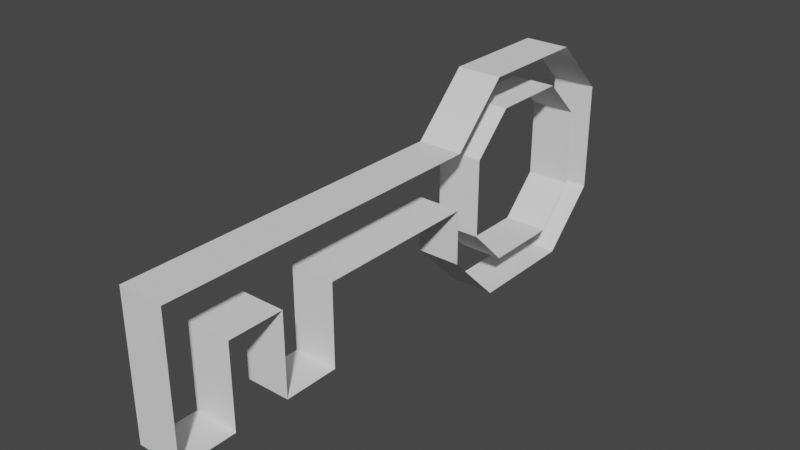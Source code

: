 # Source: key.blend  (saved by Blender 2.80.75; exported with 4.5.12 LTS)
import bpy
from mathutils import Matrix  # noqa: F401  (used for matrix-valued properties, if any)

bpy.ops.wm.read_factory_settings(use_empty=True)
scene = bpy.context.scene
scene.name = 'Scene'

# ---- collections
col_collection = bpy.data.collections.new('Collection'); scene.collection.children.link(col_collection)

# ---- world
world_world = bpy.data.worlds.new('World'); scene.world = world_world
world_world.use_nodes = True; world_world.node_tree.nodes.clear()
_N = world_world.node_tree.nodes; _L = world_world.node_tree.links
n0 = _N.new('ShaderNodeOutputWorld'); n0.name = 'World Output'; n0.location = (300, 300)
n1 = _N.new('ShaderNodeBackground'); n1.name = 'Background'; n1.location = (10, 300)
n1.inputs[0].default_value = (0.05088, 0.05088, 0.05088, 1.0)
_L.new(n1.outputs[0], n0.inputs[0])
n0.is_active_output = True
world_world.color = (0.05088, 0.05088, 0.05088)
world_world.use_sun_shadow = False
world_world.sun_shadow_jitter_overblur = 0.0

# ---- meshes
me_plane = bpy.data.meshes.new('Plane')
me_plane.from_pydata([(-2.0, 0.5, 0.2), (-2.5, 1.0, 0.2), (-0.5, 1.0, 0.2), (-1.0, 0.5, 0.2), (-2.5, 2.0, 0.2), (-2.0, 2.5, 0.2), (-1.0, 2.5, 0.2), (-0.5, 2.0, 0.2), (-1.5, -1.0, 0.2), (-2.0, -2.5, 0.2), (-1.5, 0.5, 0.2), (-1.0, 0.5, 0.2), (-2.0, 0.5, 0.2), (-1.5, -2.0, 0.2), (-1.5, -1.5, 0.2), (-0.75, -1.0, 0.2), (-0.75, -2.5, 0.2), (-0.75, -2.0, 0.2), (-0.75, -1.5, 0.2), (-2.0, 0.5, -0.2), (-2.5, 1.0, -0.2), (-0.5, 1.0, -0.2), (-1.0, 0.5, -0.2), (-2.5, 2.0, -0.2), (-2.0, 2.5, -0.2), (-1.0, 2.5, -0.2), (-0.5, 2.0, -0.2), (-1.5, -1.0, -0.2), (-2.0, -2.5, -0.2), (-1.5, 0.5, -0.2), (-1.0, 0.5, -0.2), (-2.0, 0.5, -0.2), (-1.5, -2.0, -0.2), (-1.5, -1.5, -0.2), (-0.75, -1.0, -0.2), (-0.75, -2.5, -0.2), (-0.75, -2.0, -0.2), (-0.75, -1.5, -0.2), (-1.85, 0.7667, 0.2), (-2.2, 1.117, 0.2), (-0.8, 1.117, 0.2), (-1.15, 0.7667, 0.2), (-2.2, 1.817, 0.2), (-1.85, 2.167, 0.2), (-1.15, 2.167, 0.2), (-0.8, 1.817, 0.2), (-1.85, 0.7667, -0.2), (-2.2, 1.117, -0.2), (-0.8, 1.117, -0.2), (-1.15, 0.7667, -0.2), (-2.2, 1.817, -0.2), (-1.85, 2.167, -0.2), (-1.15, 2.167, -0.2), (-0.8, 1.817, -0.2)], [], [(6, 7, 26, 25), (17, 16, 35, 36), (1, 4, 23, 20), (0, 12, 31, 19), (13, 17, 36, 32), (3, 10, 29, 22), (11, 3, 22, 30), (6, 5, 24, 25), (2, 3, 22, 21), (8, 15, 34, 27), (2, 7, 26, 21), (0, 1, 20, 19), (18, 14, 33, 37), (10, 8, 27, 29), (14, 13, 32, 33), (9, 0, 19, 28), (15, 18, 37, 34), (4, 5, 24, 23), (44, 45, 53, 52), (39, 42, 50, 47), (49, 41, 38, 46), (44, 43, 51, 52), (40, 41, 49, 48), (40, 45, 53, 48), (38, 39, 47, 46), (42, 43, 51, 50), (9, 16, 35, 28)])
_uv = me_plane.uv_layers.new(name='UVMap')
_uv.uv.foreach_set('vector', [0.0, 0.0, 0.0, 0.0, 0.0, 0.0, 0.0, 0.0, 0.0, 0.0, 0.0, 0.0, 0.0, 0.0, 0.0, 0.0, 0.0, 0.0, 0.0, 0.0, 0.0, 0.0, 0.0, 0.0, 0.0, 0.0, 0.0, 0.0, 0.0, 0.0, 0.0, 0.0, 0.0, 0.0, 0.0, 0.0, 0.0, 0.0, 0.0, 0.0, 0.0, 0.0, 0.0, 0.0, 0.0, 0.0, 0.0, 0.0, 0.0, 0.0, 0.0, 0.0, 0.0, 0.0, 0.0, 0.0, 0.0, 0.0, 0.0, 0.0, 0.0, 0.0, 0.0, 0.0, 0.0, 0.0, 0.0, 0.0, 0.0, 0.0, 0.0, 0.0, 0.0, 0.0, 0.0, 0.0, 0.0, 0.0, 0.0, 0.0, 0.0, 0.0, 0.0, 0.0, 0.0, 0.0, 0.0, 0.0, 0.0, 0.0, 0.0, 0.0, 0.0, 0.0, 0.0, 0.0, 0.0, 0.0, 0.0, 0.0, 0.0, 0.0, 0.0, 0.0, 0.0, 0.0, 0.0, 0.0, 0.0, 0.0, 0.0, 0.0, 0.0, 0.0, 0.0, 0.0, 0.0, 0.0, 0.0, 0.0, 0.0, 0.0, 0.0, 0.0, 0.0, 0.0, 0.0, 0.0, 0.0, 0.0, 0.0, 0.0, 0.0, 0.0, 0.0, 0.0, 0.0, 0.0, 0.0, 0.0, 0.0, 0.0, 0.0, 0.0, 0.0, 0.0, 0.0, 0.0, 0.0, 0.0, 0.0, 0.0, 0.0, 0.0, 0.0, 0.0, 0.0, 0.0, 0.0, 0.0, 0.0, 0.0, 0.0, 0.0, 0.0, 0.0, 0.0, 0.0, 0.0, 0.0, 0.0, 0.0, 0.0, 0.0, 0.0, 0.0, 0.0, 0.0, 0.0, 0.0, 0.0, 0.0, 0.0, 0.0, 0.0, 0.0, 0.0, 0.0, 0.0, 0.0, 0.0, 0.0, 0.0, 0.0, 0.0, 0.0, 0.0, 0.0, 0.0, 0.0, 0.0, 0.0, 0.0, 0.0, 0.0, 0.0, 0.0, 0.0, 0.0, 0.0, 0.0, 0.0, 0.0, 0.0, 0.0, 0.0])
me_plane.use_remesh_preserve_volume = False
me_plane.use_remesh_preserve_attributes = False
me_plane.use_mirror_vertex_groups = False
me_plane.update()

# ---- objects
ob_plane = bpy.data.objects.new('Plane', me_plane)

# ---- transforms, parenting, visibility, modifiers, constraints
ob_plane.location = (0.0, 0.0, 0.0)
ob_plane.rotation_euler = (-0.0, 1.571, 0.0)
ob_plane.lineart.crease_threshold = 0.0

# ---- collection membership
col_collection.objects.link(ob_plane)

# ---- scene / render settings (as saved in the file)
scene.frame_start = 1; scene.frame_end = 250; scene.frame_set(1)
scene.render.engine = 'BLENDER_EEVEE_NEXT'
scene.cycles.use_denoising = False
scene.cycles.samples = 128
scene.cycles.sampling_pattern = 'TABULATED_SOBOL'
scene.cycles.use_adaptive_sampling = False
scene.cycles.use_light_tree = False
scene.view_settings.view_transform = 'Filmic'
bpy.context.view_layer.update()

# ---- added for rendering (the .blend has no active camera and no usable light): camera, sun
cam_auto = bpy.data.cameras.new('AutoCamera')
cam_auto.lens = 50.0
cam_auto.sensor_width = 36.0
cam_auto.clip_end = 1000.0
ob_auto_camera = bpy.data.objects.new('AutoCamera', cam_auto)
scene.collection.objects.link(ob_auto_camera)
ob_auto_camera.location = (4.99621, -5.99546, 5.49697)
ob_auto_camera.rotation_euler = (1.09748, -7.21219e-08, 0.694738)
scene.camera = ob_auto_camera
light_auto_sun = bpy.data.lights.new('AutoSun', 'SUN')
light_auto_sun.energy = 3.0
light_auto_sun.angle = 0.0523599
ob_auto_sun = bpy.data.objects.new('AutoSun', light_auto_sun)
scene.collection.objects.link(ob_auto_sun)
ob_auto_sun.rotation_euler = (0.872665, 0.174533, 0.523599)
bpy.context.view_layer.update()
